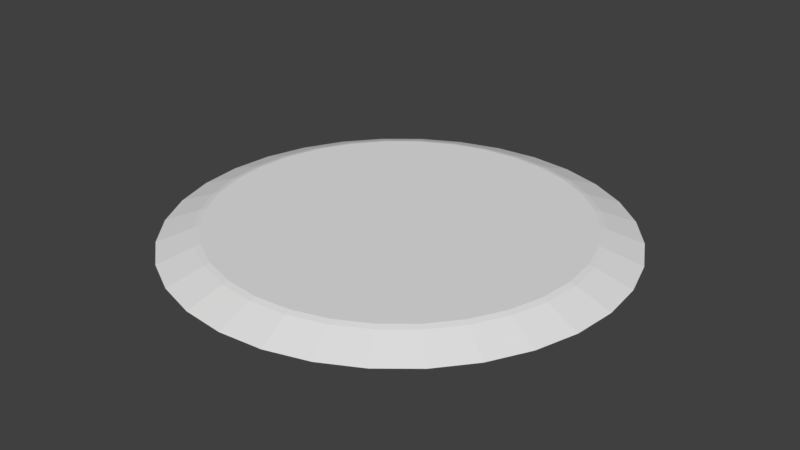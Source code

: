 # Source: kaiutin_k_yt_v_.blend  (saved by Blender 2.79.0; exported with 4.5.12 LTS)
import bpy
from mathutils import Matrix  # noqa: F401  (used for matrix-valued properties, if any)

bpy.ops.wm.read_factory_settings(use_empty=True)
scene = bpy.context.scene
scene.name = 'Scene'

# ---- collections
col_collection_1 = bpy.data.collections.new('Collection 1'); scene.collection.children.link(col_collection_1)

# ---- world
world_world = bpy.data.worlds.new('World'); scene.world = world_world
world_world.color = (0.05088, 0.05088, 0.05088)
world_world.use_sun_shadow = False
world_world.sun_shadow_jitter_overblur = 0.0
world_world.cycles.sampling_method = 'MANUAL'

# ---- meshes
me_cylinder = bpy.data.meshes.new('Cylinder')
me_cylinder.from_pydata([(0.0, 1.0, -0.9752), (1.563e-08, 0.8182, -0.9119), (0.1951, 0.9808, -0.9752), (0.1596, 0.8024, -0.9119), (0.3827, 0.9239, -0.9752), (0.3131, 0.7559, -0.9119), (0.5556, 0.8315, -0.9752), (0.4545, 0.6803, -0.9119), (0.7071, 0.7071, -0.9752), (0.5785, 0.5785, -0.9119), (0.8315, 0.5556, -0.9752), (0.6803, 0.4545, -0.9119), (0.9239, 0.3827, -0.9752), (0.7559, 0.3131, -0.9119), (0.9808, 0.1951, -0.9752), (0.8024, 0.1596, -0.9119), (1.0, 7.55e-08, -0.9752), (0.8182, 1.068e-07, -0.9119), (0.9808, -0.1951, -0.9752), (0.8024, -0.1596, -0.9119), (0.9239, -0.3827, -0.9752), (0.7559, -0.3131, -0.9119), (0.8315, -0.5556, -0.9752), (0.6803, -0.4545, -0.9119), (0.7071, -0.7071, -0.9752), (0.5785, -0.5785, -0.9119), (0.5556, -0.8315, -0.9752), (0.4545, -0.6803, -0.9119), (0.3827, -0.9239, -0.9752), (0.3131, -0.7559, -0.9119), (0.1951, -0.9808, -0.9752), (0.1596, -0.8024, -0.9119), (-3.258e-07, -1.0, -0.9752), (-2.51e-07, -0.8182, -0.9119), (-0.1951, -0.9808, -0.9752), (-0.1596, -0.8024, -0.9119), (-0.3827, -0.9239, -0.9752), (-0.3131, -0.7559, -0.9119), (-0.5556, -0.8315, -0.9752), (-0.4545, -0.6803, -0.9119), (-0.7071, -0.7071, -0.9752), (-0.5785, -0.5785, -0.9119), (-0.8315, -0.5556, -0.9752), (-0.6803, -0.4545, -0.9119), (-0.9239, -0.3827, -0.9752), (-0.7559, -0.3131, -0.9119), (-0.9808, -0.1951, -0.9752), (-0.8024, -0.1596, -0.9119), (-1.0, 9.656e-07, -0.9752), (-0.8182, 8.35e-07, -0.9119), (-0.9808, 0.1951, -0.9752), (-0.8024, 0.1596, -0.9119), (-0.9239, 0.3827, -0.9752), (-0.7559, 0.3131, -0.9119), (-0.8315, 0.5556, -0.9752), (-0.6803, 0.4545, -0.9119), (-0.7071, 0.7071, -0.9752), (-0.5785, 0.5785, -0.9119), (-0.5556, 0.8315, -0.9752), (-0.4545, 0.6803, -0.9119), (-0.3827, 0.9239, -0.9752), (-0.3131, 0.7559, -0.9119), (-0.1951, 0.9808, -0.9752), (-0.1596, 0.8024, -0.9119), (1.374e-08, 0.8457, -0.9185), (0.165, 0.8294, -0.9185), (0.3236, 0.7813, -0.9185), (0.4698, 0.7031, -0.9185), (0.598, 0.598, -0.9185), (0.7031, 0.4698, -0.9185), (0.7813, 0.3236, -0.9185), (0.8294, 0.165, -0.9185), (0.8457, 1.005e-07, -0.9185), (0.8294, -0.165, -0.9185), (0.7813, -0.3236, -0.9185), (0.7031, -0.4698, -0.9185), (0.598, -0.598, -0.9185), (0.4698, -0.7031, -0.9185), (0.3236, -0.7813, -0.9185), (0.165, -0.8294, -0.9185), (-2.618e-07, -0.8457, -0.9185), (-0.165, -0.8294, -0.9185), (-0.3236, -0.7813, -0.9185), (-0.4698, -0.7031, -0.9185), (-0.598, -0.598, -0.9185), (-0.7031, -0.4698, -0.9185), (-0.7813, -0.3236, -0.9185), (-0.8294, -0.165, -0.9185), (-0.8457, 8.532e-07, -0.9185), (-0.8294, 0.165, -0.9185), (-0.7813, 0.3236, -0.9185), (-0.7031, 0.4698, -0.9185), (-0.598, 0.598, -0.9185), (-0.4698, 0.7031, -0.9185), (-0.3236, 0.7813, -0.9185), (-0.165, 0.8294, -0.9185)], [], [(64, 1, 3, 65), (65, 3, 5, 66), (66, 5, 7, 67), (67, 7, 9, 68), (68, 9, 11, 69), (69, 11, 13, 70), (70, 13, 15, 71), (71, 15, 17, 72), (72, 17, 19, 73), (73, 19, 21, 74), (74, 21, 23, 75), (75, 23, 25, 76), (76, 25, 27, 77), (77, 27, 29, 78), (78, 29, 31, 79), (79, 31, 33, 80), (80, 33, 35, 81), (81, 35, 37, 82), (82, 37, 39, 83), (83, 39, 41, 84), (84, 41, 43, 85), (85, 43, 45, 86), (86, 45, 47, 87), (87, 47, 49, 88), (88, 49, 51, 89), (89, 51, 53, 90), (90, 53, 55, 91), (91, 55, 57, 92), (92, 57, 59, 93), (93, 59, 61, 94), (3, 1, 63, 61, 59, 57, 55, 53, 51, 49, 47, 45, 43, 41, 39, 37, 35, 33, 31, 29, 27, 25, 23, 21, 19, 17, 15, 13, 11, 9, 7, 5), (94, 61, 63, 95), (95, 63, 1, 64), (0, 2, 4, 6, 8, 10, 12, 14, 16, 18, 20, 22, 24, 26, 28, 30, 32, 34, 36, 38, 40, 42, 44, 46, 48, 50, 52, 54, 56, 58, 60, 62), (62, 95, 64, 0), (60, 94, 95, 62), (58, 93, 94, 60), (56, 92, 93, 58), (54, 91, 92, 56), (52, 90, 91, 54), (50, 89, 90, 52), (48, 88, 89, 50), (46, 87, 88, 48), (44, 86, 87, 46), (42, 85, 86, 44), (40, 84, 85, 42), (38, 83, 84, 40), (36, 82, 83, 38), (34, 81, 82, 36), (32, 80, 81, 34), (30, 79, 80, 32), (28, 78, 79, 30), (26, 77, 78, 28), (24, 76, 77, 26), (22, 75, 76, 24), (20, 74, 75, 22), (18, 73, 74, 20), (16, 72, 73, 18), (14, 71, 72, 16), (12, 70, 71, 14), (10, 69, 70, 12), (8, 68, 69, 10), (6, 67, 68, 8), (4, 66, 67, 6), (2, 65, 66, 4), (0, 64, 65, 2)])
me_cylinder.use_remesh_preserve_volume = False
me_cylinder.use_remesh_preserve_attributes = False
me_cylinder.use_mirror_vertex_groups = False
me_cylinder.update()

# ---- objects
ob_cylinder = bpy.data.objects.new('Cylinder', me_cylinder)

# ---- transforms, parenting, visibility, modifiers, constraints
ob_cylinder.location = (0.0, 0.0, 1.279)
ob_cylinder.lineart.crease_threshold = 0.0

# ---- collection membership
col_collection_1.objects.link(ob_cylinder)

# ---- scene / render settings (as saved in the file)
scene.frame_start = 1; scene.frame_end = 250; scene.frame_set(1)
scene.render.engine = 'CYCLES'
scene.render.resolution_percentage = 50
scene.render.dither_intensity = 0.0
scene.cycles.use_denoising = False
scene.cycles.samples = 128
scene.cycles.sampling_pattern = 'TABULATED_SOBOL'
scene.cycles.use_adaptive_sampling = False
scene.cycles.use_light_tree = False
scene.cycles.blur_glossy = 0.0
scene.cycles.sample_clamp_indirect = 0.0
scene.view_settings.view_transform = 'Standard'
bpy.context.view_layer.update()

# ---- added for rendering (the .blend has no active camera and no usable light): camera, sun
cam_auto = bpy.data.cameras.new('AutoCamera')
cam_auto.lens = 50.0
cam_auto.sensor_width = 36.0
cam_auto.clip_end = 1000.0
ob_auto_camera = bpy.data.objects.new('AutoCamera', cam_auto)
scene.collection.objects.link(ob_auto_camera)
ob_auto_camera.location = (2.61758, -3.1411, 2.42906)
ob_auto_camera.rotation_euler = (1.09748, -7.21219e-08, 0.694738)
scene.camera = ob_auto_camera
light_auto_sun = bpy.data.lights.new('AutoSun', 'SUN')
light_auto_sun.energy = 3.0
light_auto_sun.angle = 0.0523599
ob_auto_sun = bpy.data.objects.new('AutoSun', light_auto_sun)
scene.collection.objects.link(ob_auto_sun)
ob_auto_sun.rotation_euler = (0.872665, 0.174533, 0.523599)
bpy.context.view_layer.update()
